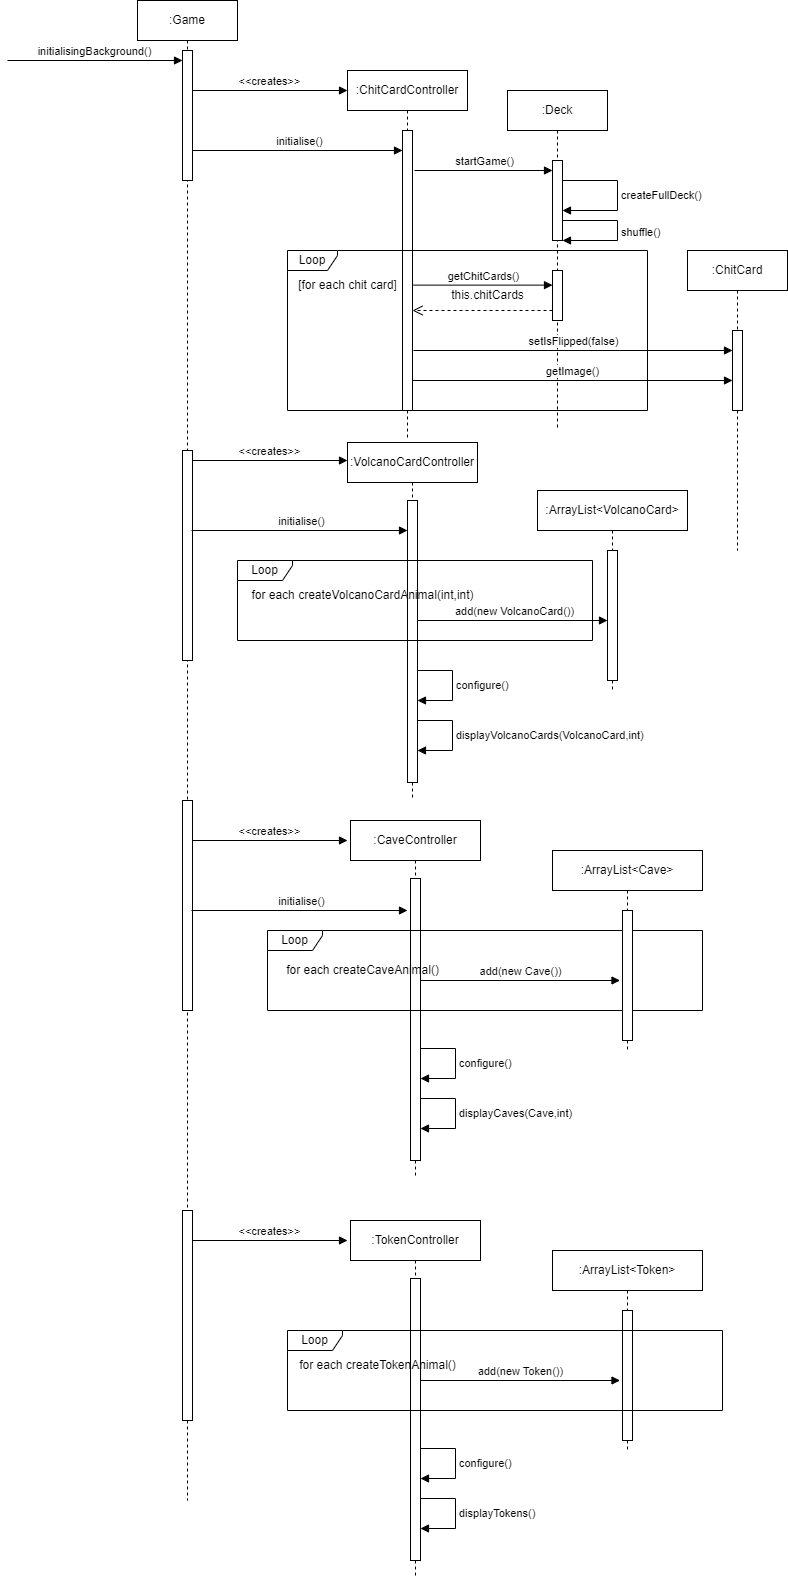

The diagram above was exported from draw.io. Its source (the exported page's mxGraphModel, read from the mxfile embedded in the PNG):
<mxGraphModel dx="1943" dy="2020" grid="1" gridSize="10" guides="1" tooltips="1" connect="1" arrows="1" fold="1" page="1" pageScale="1" pageWidth="850" pageHeight="1100" math="0" shadow="0">
  <root>
    <mxCell id="0" />
    <mxCell id="1" parent="0" />
    <mxCell id="jNTRAxRnPyEYQWnAoFTy-1" value=":Game" style="shape=umlLifeline;perimeter=lifelinePerimeter;whiteSpace=wrap;html=1;container=1;dropTarget=0;collapsible=0;recursiveResize=0;outlineConnect=0;portConstraint=eastwest;newEdgeStyle={&quot;curved&quot;:0,&quot;rounded&quot;:0};" vertex="1" parent="1">
      <mxGeometry x="110" y="20" width="100" height="1500" as="geometry" />
    </mxCell>
    <mxCell id="jNTRAxRnPyEYQWnAoFTy-3" value="" style="html=1;points=[[0,0,0,0,5],[0,1,0,0,-5],[1,0,0,0,5],[1,1,0,0,-5]];perimeter=orthogonalPerimeter;outlineConnect=0;targetShapes=umlLifeline;portConstraint=eastwest;newEdgeStyle={&quot;curved&quot;:0,&quot;rounded&quot;:0};" vertex="1" parent="jNTRAxRnPyEYQWnAoFTy-1">
      <mxGeometry x="45" y="50" width="10" height="130" as="geometry" />
    </mxCell>
    <mxCell id="jNTRAxRnPyEYQWnAoFTy-35" value="" style="html=1;points=[[0,0,0,0,5],[0,1,0,0,-5],[1,0,0,0,5],[1,1,0,0,-5]];perimeter=orthogonalPerimeter;outlineConnect=0;targetShapes=umlLifeline;portConstraint=eastwest;newEdgeStyle={&quot;curved&quot;:0,&quot;rounded&quot;:0};" vertex="1" parent="jNTRAxRnPyEYQWnAoFTy-1">
      <mxGeometry x="45" y="450" width="10" height="210" as="geometry" />
    </mxCell>
    <mxCell id="jNTRAxRnPyEYQWnAoFTy-47" value="" style="html=1;points=[[0,0,0,0,5],[0,1,0,0,-5],[1,0,0,0,5],[1,1,0,0,-5]];perimeter=orthogonalPerimeter;outlineConnect=0;targetShapes=umlLifeline;portConstraint=eastwest;newEdgeStyle={&quot;curved&quot;:0,&quot;rounded&quot;:0};" vertex="1" parent="jNTRAxRnPyEYQWnAoFTy-1">
      <mxGeometry x="45" y="800" width="10" height="210" as="geometry" />
    </mxCell>
    <mxCell id="jNTRAxRnPyEYQWnAoFTy-59" value="" style="html=1;points=[[0,0,0,0,5],[0,1,0,0,-5],[1,0,0,0,5],[1,1,0,0,-5]];perimeter=orthogonalPerimeter;outlineConnect=0;targetShapes=umlLifeline;portConstraint=eastwest;newEdgeStyle={&quot;curved&quot;:0,&quot;rounded&quot;:0};" vertex="1" parent="jNTRAxRnPyEYQWnAoFTy-1">
      <mxGeometry x="45" y="1210" width="10" height="210" as="geometry" />
    </mxCell>
    <mxCell id="jNTRAxRnPyEYQWnAoFTy-4" value="initialisingBackground()" style="html=1;verticalAlign=bottom;endArrow=block;curved=0;rounded=0;" edge="1" parent="1">
      <mxGeometry x="-0.0019" width="80" relative="1" as="geometry">
        <mxPoint x="-20" y="80" as="sourcePoint" />
        <mxPoint x="155" y="80" as="targetPoint" />
        <mxPoint as="offset" />
      </mxGeometry>
    </mxCell>
    <mxCell id="jNTRAxRnPyEYQWnAoFTy-6" value="&amp;lt;&amp;lt;creates&amp;gt;&amp;gt;" style="html=1;verticalAlign=bottom;endArrow=block;curved=0;rounded=0;" edge="1" parent="1">
      <mxGeometry width="80" relative="1" as="geometry">
        <mxPoint x="165" y="109.99999999999997" as="sourcePoint" />
        <mxPoint x="320" y="110" as="targetPoint" />
      </mxGeometry>
    </mxCell>
    <mxCell id="jNTRAxRnPyEYQWnAoFTy-7" value=":ChitCardController" style="shape=umlLifeline;perimeter=lifelinePerimeter;whiteSpace=wrap;html=1;container=1;dropTarget=0;collapsible=0;recursiveResize=0;outlineConnect=0;portConstraint=eastwest;newEdgeStyle={&quot;curved&quot;:0,&quot;rounded&quot;:0};" vertex="1" parent="1">
      <mxGeometry x="320" y="90" width="120" height="370" as="geometry" />
    </mxCell>
    <mxCell id="jNTRAxRnPyEYQWnAoFTy-8" value="" style="html=1;points=[[0,0,0,0,5],[0,1,0,0,-5],[1,0,0,0,5],[1,1,0,0,-5]];perimeter=orthogonalPerimeter;outlineConnect=0;targetShapes=umlLifeline;portConstraint=eastwest;newEdgeStyle={&quot;curved&quot;:0,&quot;rounded&quot;:0};" vertex="1" parent="jNTRAxRnPyEYQWnAoFTy-7">
      <mxGeometry x="55" y="60" width="10" height="280" as="geometry" />
    </mxCell>
    <mxCell id="jNTRAxRnPyEYQWnAoFTy-9" value="initialise()" style="html=1;verticalAlign=bottom;endArrow=block;curved=0;rounded=0;" edge="1" parent="1" source="jNTRAxRnPyEYQWnAoFTy-3">
      <mxGeometry x="0.0047" width="80" relative="1" as="geometry">
        <mxPoint x="175" y="169.23000000000002" as="sourcePoint" />
        <mxPoint x="375" y="170" as="targetPoint" />
        <mxPoint as="offset" />
      </mxGeometry>
    </mxCell>
    <mxCell id="jNTRAxRnPyEYQWnAoFTy-10" value=":Deck" style="shape=umlLifeline;perimeter=lifelinePerimeter;whiteSpace=wrap;html=1;container=1;dropTarget=0;collapsible=0;recursiveResize=0;outlineConnect=0;portConstraint=eastwest;newEdgeStyle={&quot;curved&quot;:0,&quot;rounded&quot;:0};" vertex="1" parent="1">
      <mxGeometry x="480" y="110" width="100" height="340" as="geometry" />
    </mxCell>
    <mxCell id="jNTRAxRnPyEYQWnAoFTy-11" value="" style="html=1;points=[[0,0,0,0,5],[0,1,0,0,-5],[1,0,0,0,5],[1,1,0,0,-5]];perimeter=orthogonalPerimeter;outlineConnect=0;targetShapes=umlLifeline;portConstraint=eastwest;newEdgeStyle={&quot;curved&quot;:0,&quot;rounded&quot;:0};" vertex="1" parent="jNTRAxRnPyEYQWnAoFTy-10">
      <mxGeometry x="45" y="70" width="10" height="80" as="geometry" />
    </mxCell>
    <mxCell id="jNTRAxRnPyEYQWnAoFTy-21" value="createFullDeck()" style="html=1;align=left;spacingLeft=2;endArrow=block;rounded=0;edgeStyle=orthogonalEdgeStyle;curved=0;rounded=0;" edge="1" parent="jNTRAxRnPyEYQWnAoFTy-10">
      <mxGeometry relative="1" as="geometry">
        <mxPoint x="55" y="90" as="sourcePoint" />
        <Array as="points">
          <mxPoint x="110" y="90" />
          <mxPoint x="110" y="120" />
        </Array>
        <mxPoint x="55" y="120" as="targetPoint" />
      </mxGeometry>
    </mxCell>
    <mxCell id="jNTRAxRnPyEYQWnAoFTy-22" value="shuffle()" style="html=1;align=left;spacingLeft=2;endArrow=block;rounded=0;edgeStyle=orthogonalEdgeStyle;curved=0;rounded=0;" edge="1" parent="jNTRAxRnPyEYQWnAoFTy-10" source="jNTRAxRnPyEYQWnAoFTy-11">
      <mxGeometry relative="1" as="geometry">
        <mxPoint x="60" y="130" as="sourcePoint" />
        <Array as="points">
          <mxPoint x="110" y="130" />
          <mxPoint x="110" y="150" />
        </Array>
        <mxPoint x="55" y="150" as="targetPoint" />
      </mxGeometry>
    </mxCell>
    <mxCell id="jNTRAxRnPyEYQWnAoFTy-13" value="startGame()" style="html=1;verticalAlign=bottom;endArrow=block;curved=0;rounded=0;" edge="1" parent="1" target="jNTRAxRnPyEYQWnAoFTy-11">
      <mxGeometry width="80" relative="1" as="geometry">
        <mxPoint x="387" y="190" as="sourcePoint" />
        <mxPoint x="467" y="190" as="targetPoint" />
      </mxGeometry>
    </mxCell>
    <mxCell id="jNTRAxRnPyEYQWnAoFTy-14" value="getChitCards()" style="html=1;verticalAlign=bottom;endArrow=block;curved=0;rounded=0;" edge="1" parent="1">
      <mxGeometry width="80" relative="1" as="geometry">
        <mxPoint x="386" y="304.63" as="sourcePoint" />
        <mxPoint x="525" y="304.6300000000001" as="targetPoint" />
      </mxGeometry>
    </mxCell>
    <mxCell id="jNTRAxRnPyEYQWnAoFTy-15" value="" style="html=1;verticalAlign=bottom;endArrow=open;dashed=1;endSize=8;curved=0;rounded=0;" edge="1" parent="1">
      <mxGeometry x="-0.0016" relative="1" as="geometry">
        <mxPoint x="525" y="330" as="sourcePoint" />
        <mxPoint x="385" y="330" as="targetPoint" />
        <mxPoint as="offset" />
      </mxGeometry>
    </mxCell>
    <mxCell id="jNTRAxRnPyEYQWnAoFTy-19" value="this.chitCards" style="text;html=1;align=center;verticalAlign=middle;resizable=0;points=[];autosize=1;strokeColor=none;fillColor=none;" vertex="1" parent="1">
      <mxGeometry x="410" y="300" width="100" height="30" as="geometry" />
    </mxCell>
    <mxCell id="jNTRAxRnPyEYQWnAoFTy-23" value="Loop" style="shape=umlFrame;whiteSpace=wrap;html=1;pointerEvents=0;width=50;height=20;" vertex="1" parent="1">
      <mxGeometry x="260" y="270" width="360" height="160" as="geometry" />
    </mxCell>
    <mxCell id="jNTRAxRnPyEYQWnAoFTy-26" value="[for each chit card]" style="text;html=1;align=center;verticalAlign=middle;resizable=0;points=[];autosize=1;strokeColor=none;fillColor=none;" vertex="1" parent="1">
      <mxGeometry x="260" y="290" width="120" height="30" as="geometry" />
    </mxCell>
    <mxCell id="jNTRAxRnPyEYQWnAoFTy-28" value="" style="html=1;points=[[0,0,0,0,5],[0,1,0,0,-5],[1,0,0,0,5],[1,1,0,0,-5]];perimeter=orthogonalPerimeter;outlineConnect=0;targetShapes=umlLifeline;portConstraint=eastwest;newEdgeStyle={&quot;curved&quot;:0,&quot;rounded&quot;:0};" vertex="1" parent="1">
      <mxGeometry x="525" y="290" width="10" height="50" as="geometry" />
    </mxCell>
    <mxCell id="jNTRAxRnPyEYQWnAoFTy-29" value="setIsFlipped(false)" style="html=1;verticalAlign=bottom;endArrow=block;curved=0;rounded=0;" edge="1" parent="1" target="jNTRAxRnPyEYQWnAoFTy-31">
      <mxGeometry width="80" relative="1" as="geometry">
        <mxPoint x="386" y="370" as="sourcePoint" />
        <mxPoint x="697.4545232599431" y="370" as="targetPoint" />
      </mxGeometry>
    </mxCell>
    <mxCell id="jNTRAxRnPyEYQWnAoFTy-30" value=":ChitCard" style="shape=umlLifeline;perimeter=lifelinePerimeter;whiteSpace=wrap;html=1;container=1;dropTarget=0;collapsible=0;recursiveResize=0;outlineConnect=0;portConstraint=eastwest;newEdgeStyle={&quot;curved&quot;:0,&quot;rounded&quot;:0};" vertex="1" parent="1">
      <mxGeometry x="660" y="270" width="100" height="300" as="geometry" />
    </mxCell>
    <mxCell id="jNTRAxRnPyEYQWnAoFTy-31" value="" style="html=1;points=[[0,0,0,0,5],[0,1,0,0,-5],[1,0,0,0,5],[1,1,0,0,-5]];perimeter=orthogonalPerimeter;outlineConnect=0;targetShapes=umlLifeline;portConstraint=eastwest;newEdgeStyle={&quot;curved&quot;:0,&quot;rounded&quot;:0};" vertex="1" parent="jNTRAxRnPyEYQWnAoFTy-30">
      <mxGeometry x="45" y="80" width="10" height="80" as="geometry" />
    </mxCell>
    <mxCell id="jNTRAxRnPyEYQWnAoFTy-32" value="getImage()" style="html=1;verticalAlign=bottom;endArrow=block;curved=0;rounded=0;" edge="1" parent="1" target="jNTRAxRnPyEYQWnAoFTy-31">
      <mxGeometry width="80" relative="1" as="geometry">
        <mxPoint x="385" y="400" as="sourcePoint" />
        <mxPoint x="696.4545232599431" y="400" as="targetPoint" />
      </mxGeometry>
    </mxCell>
    <mxCell id="jNTRAxRnPyEYQWnAoFTy-33" value="&amp;lt;&amp;lt;creates&amp;gt;&amp;gt;" style="html=1;verticalAlign=bottom;endArrow=block;curved=0;rounded=0;" edge="1" parent="1">
      <mxGeometry x="0.0088" width="80" relative="1" as="geometry">
        <mxPoint x="165" y="480" as="sourcePoint" />
        <mxPoint x="320" y="480" as="targetPoint" />
        <mxPoint as="offset" />
      </mxGeometry>
    </mxCell>
    <mxCell id="jNTRAxRnPyEYQWnAoFTy-34" value=":VolcanoCardController" style="shape=umlLifeline;perimeter=lifelinePerimeter;whiteSpace=wrap;html=1;container=1;dropTarget=0;collapsible=0;recursiveResize=0;outlineConnect=0;portConstraint=eastwest;newEdgeStyle={&quot;curved&quot;:0,&quot;rounded&quot;:0};" vertex="1" parent="1">
      <mxGeometry x="320" y="462" width="130" height="358" as="geometry" />
    </mxCell>
    <mxCell id="jNTRAxRnPyEYQWnAoFTy-37" value="" style="html=1;points=[[0,0,0,0,5],[0,1,0,0,-5],[1,0,0,0,5],[1,1,0,0,-5]];perimeter=orthogonalPerimeter;outlineConnect=0;targetShapes=umlLifeline;portConstraint=eastwest;newEdgeStyle={&quot;curved&quot;:0,&quot;rounded&quot;:0};" vertex="1" parent="jNTRAxRnPyEYQWnAoFTy-34">
      <mxGeometry x="60" y="58" width="10" height="282" as="geometry" />
    </mxCell>
    <mxCell id="jNTRAxRnPyEYQWnAoFTy-44" value="configure()" style="html=1;align=left;spacingLeft=2;endArrow=block;rounded=0;edgeStyle=orthogonalEdgeStyle;curved=0;rounded=0;" edge="1" parent="jNTRAxRnPyEYQWnAoFTy-34">
      <mxGeometry relative="1" as="geometry">
        <mxPoint x="70" y="228" as="sourcePoint" />
        <Array as="points">
          <mxPoint x="105" y="228" />
          <mxPoint x="105" y="258" />
        </Array>
        <mxPoint x="70" y="258" as="targetPoint" />
      </mxGeometry>
    </mxCell>
    <mxCell id="jNTRAxRnPyEYQWnAoFTy-45" value="displayVolcanoCards(VolcanoCard,int)" style="html=1;align=left;spacingLeft=2;endArrow=block;rounded=0;edgeStyle=orthogonalEdgeStyle;curved=0;rounded=0;" edge="1" parent="jNTRAxRnPyEYQWnAoFTy-34">
      <mxGeometry relative="1" as="geometry">
        <mxPoint x="70" y="278" as="sourcePoint" />
        <Array as="points">
          <mxPoint x="105" y="278" />
          <mxPoint x="105" y="308" />
        </Array>
        <mxPoint x="70" y="308" as="targetPoint" />
      </mxGeometry>
    </mxCell>
    <mxCell id="jNTRAxRnPyEYQWnAoFTy-36" value="initialise()" style="html=1;verticalAlign=bottom;endArrow=block;curved=0;rounded=0;" edge="1" parent="1" target="jNTRAxRnPyEYQWnAoFTy-37">
      <mxGeometry x="0.0047" width="80" relative="1" as="geometry">
        <mxPoint x="164" y="550" as="sourcePoint" />
        <mxPoint x="374" y="550" as="targetPoint" />
        <mxPoint as="offset" />
      </mxGeometry>
    </mxCell>
    <mxCell id="jNTRAxRnPyEYQWnAoFTy-38" value="Loop" style="shape=umlFrame;whiteSpace=wrap;html=1;pointerEvents=0;width=55;height=20;" vertex="1" parent="1">
      <mxGeometry x="210" y="580" width="355" height="80" as="geometry" />
    </mxCell>
    <mxCell id="jNTRAxRnPyEYQWnAoFTy-39" value="for each createVolcanoCardAnimal(int,int)" style="text;html=1;align=center;verticalAlign=middle;resizable=0;points=[];autosize=1;strokeColor=none;fillColor=none;" vertex="1" parent="1">
      <mxGeometry x="210" y="600" width="250" height="30" as="geometry" />
    </mxCell>
    <mxCell id="jNTRAxRnPyEYQWnAoFTy-40" value=":ArrayList&amp;lt;VolcanoCard&amp;gt;" style="shape=umlLifeline;perimeter=lifelinePerimeter;whiteSpace=wrap;html=1;container=1;dropTarget=0;collapsible=0;recursiveResize=0;outlineConnect=0;portConstraint=eastwest;newEdgeStyle={&quot;curved&quot;:0,&quot;rounded&quot;:0};" vertex="1" parent="1">
      <mxGeometry x="510" y="510" width="150" height="200" as="geometry" />
    </mxCell>
    <mxCell id="jNTRAxRnPyEYQWnAoFTy-41" value="" style="html=1;points=[[0,0,0,0,5],[0,1,0,0,-5],[1,0,0,0,5],[1,1,0,0,-5]];perimeter=orthogonalPerimeter;outlineConnect=0;targetShapes=umlLifeline;portConstraint=eastwest;newEdgeStyle={&quot;curved&quot;:0,&quot;rounded&quot;:0};" vertex="1" parent="jNTRAxRnPyEYQWnAoFTy-40">
      <mxGeometry x="70" y="60" width="10" height="130" as="geometry" />
    </mxCell>
    <mxCell id="jNTRAxRnPyEYQWnAoFTy-42" value="add(new VolcanoCard())" style="html=1;verticalAlign=bottom;endArrow=block;curved=0;rounded=0;" edge="1" parent="1" target="jNTRAxRnPyEYQWnAoFTy-41">
      <mxGeometry width="80" relative="1" as="geometry">
        <mxPoint x="390" y="640" as="sourcePoint" />
        <mxPoint x="470" y="640" as="targetPoint" />
      </mxGeometry>
    </mxCell>
    <mxCell id="jNTRAxRnPyEYQWnAoFTy-48" value="&amp;lt;&amp;lt;creates&amp;gt;&amp;gt;" style="html=1;verticalAlign=bottom;endArrow=block;curved=0;rounded=0;" edge="1" parent="1">
      <mxGeometry x="0.0088" width="80" relative="1" as="geometry">
        <mxPoint x="165" y="860" as="sourcePoint" />
        <mxPoint x="320" y="860" as="targetPoint" />
        <mxPoint as="offset" />
      </mxGeometry>
    </mxCell>
    <mxCell id="jNTRAxRnPyEYQWnAoFTy-49" value=":CaveController" style="shape=umlLifeline;perimeter=lifelinePerimeter;whiteSpace=wrap;html=1;container=1;dropTarget=0;collapsible=0;recursiveResize=0;outlineConnect=0;portConstraint=eastwest;newEdgeStyle={&quot;curved&quot;:0,&quot;rounded&quot;:0};" vertex="1" parent="1">
      <mxGeometry x="323" y="840" width="130" height="358" as="geometry" />
    </mxCell>
    <mxCell id="jNTRAxRnPyEYQWnAoFTy-50" value="" style="html=1;points=[[0,0,0,0,5],[0,1,0,0,-5],[1,0,0,0,5],[1,1,0,0,-5]];perimeter=orthogonalPerimeter;outlineConnect=0;targetShapes=umlLifeline;portConstraint=eastwest;newEdgeStyle={&quot;curved&quot;:0,&quot;rounded&quot;:0};" vertex="1" parent="jNTRAxRnPyEYQWnAoFTy-49">
      <mxGeometry x="60" y="58" width="10" height="282" as="geometry" />
    </mxCell>
    <mxCell id="jNTRAxRnPyEYQWnAoFTy-51" value="configure()" style="html=1;align=left;spacingLeft=2;endArrow=block;rounded=0;edgeStyle=orthogonalEdgeStyle;curved=0;rounded=0;" edge="1" parent="jNTRAxRnPyEYQWnAoFTy-49">
      <mxGeometry relative="1" as="geometry">
        <mxPoint x="70" y="228" as="sourcePoint" />
        <Array as="points">
          <mxPoint x="105" y="228" />
          <mxPoint x="105" y="258" />
        </Array>
        <mxPoint x="70" y="258" as="targetPoint" />
      </mxGeometry>
    </mxCell>
    <mxCell id="jNTRAxRnPyEYQWnAoFTy-52" value="displayCaves(Cave,int)" style="html=1;align=left;spacingLeft=2;endArrow=block;rounded=0;edgeStyle=orthogonalEdgeStyle;curved=0;rounded=0;" edge="1" parent="jNTRAxRnPyEYQWnAoFTy-49">
      <mxGeometry relative="1" as="geometry">
        <mxPoint x="70" y="278" as="sourcePoint" />
        <Array as="points">
          <mxPoint x="105" y="278" />
          <mxPoint x="105" y="308" />
        </Array>
        <mxPoint x="70" y="308" as="targetPoint" />
      </mxGeometry>
    </mxCell>
    <mxCell id="jNTRAxRnPyEYQWnAoFTy-53" value="initialise()" style="html=1;verticalAlign=bottom;endArrow=block;curved=0;rounded=0;" edge="1" parent="1">
      <mxGeometry x="0.0047" width="80" relative="1" as="geometry">
        <mxPoint x="164" y="930" as="sourcePoint" />
        <mxPoint x="380" y="930" as="targetPoint" />
        <mxPoint as="offset" />
      </mxGeometry>
    </mxCell>
    <mxCell id="jNTRAxRnPyEYQWnAoFTy-54" value="Loop" style="shape=umlFrame;whiteSpace=wrap;html=1;pointerEvents=0;width=55;height=20;" vertex="1" parent="1">
      <mxGeometry x="240" y="950" width="435" height="80" as="geometry" />
    </mxCell>
    <mxCell id="jNTRAxRnPyEYQWnAoFTy-55" value=":ArrayList&amp;lt;Cave&amp;gt;" style="shape=umlLifeline;perimeter=lifelinePerimeter;whiteSpace=wrap;html=1;container=1;dropTarget=0;collapsible=0;recursiveResize=0;outlineConnect=0;portConstraint=eastwest;newEdgeStyle={&quot;curved&quot;:0,&quot;rounded&quot;:0};" vertex="1" parent="1">
      <mxGeometry x="525" y="870" width="150" height="200" as="geometry" />
    </mxCell>
    <mxCell id="jNTRAxRnPyEYQWnAoFTy-56" value="" style="html=1;points=[[0,0,0,0,5],[0,1,0,0,-5],[1,0,0,0,5],[1,1,0,0,-5]];perimeter=orthogonalPerimeter;outlineConnect=0;targetShapes=umlLifeline;portConstraint=eastwest;newEdgeStyle={&quot;curved&quot;:0,&quot;rounded&quot;:0};" vertex="1" parent="jNTRAxRnPyEYQWnAoFTy-55">
      <mxGeometry x="70" y="60" width="10" height="130" as="geometry" />
    </mxCell>
    <mxCell id="jNTRAxRnPyEYQWnAoFTy-57" value="add(new Cave())" style="html=1;verticalAlign=bottom;endArrow=block;curved=0;rounded=0;" edge="1" parent="1" source="jNTRAxRnPyEYQWnAoFTy-50">
      <mxGeometry width="80" relative="1" as="geometry">
        <mxPoint x="402.5" y="1000" as="sourcePoint" />
        <mxPoint x="592.5" y="1000" as="targetPoint" />
      </mxGeometry>
    </mxCell>
    <mxCell id="jNTRAxRnPyEYQWnAoFTy-58" value="for each createCaveAnimal()" style="text;html=1;align=center;verticalAlign=middle;resizable=0;points=[];autosize=1;strokeColor=none;fillColor=none;" vertex="1" parent="1">
      <mxGeometry x="245" y="975" width="180" height="30" as="geometry" />
    </mxCell>
    <mxCell id="jNTRAxRnPyEYQWnAoFTy-60" value="&amp;lt;&amp;lt;creates&amp;gt;&amp;gt;" style="html=1;verticalAlign=bottom;endArrow=block;curved=0;rounded=0;" edge="1" parent="1">
      <mxGeometry x="0.0088" width="80" relative="1" as="geometry">
        <mxPoint x="165" y="1260" as="sourcePoint" />
        <mxPoint x="320" y="1260" as="targetPoint" />
        <mxPoint as="offset" />
      </mxGeometry>
    </mxCell>
    <mxCell id="jNTRAxRnPyEYQWnAoFTy-61" value=":TokenController" style="shape=umlLifeline;perimeter=lifelinePerimeter;whiteSpace=wrap;html=1;container=1;dropTarget=0;collapsible=0;recursiveResize=0;outlineConnect=0;portConstraint=eastwest;newEdgeStyle={&quot;curved&quot;:0,&quot;rounded&quot;:0};" vertex="1" parent="1">
      <mxGeometry x="323" y="1240" width="130" height="358" as="geometry" />
    </mxCell>
    <mxCell id="jNTRAxRnPyEYQWnAoFTy-62" value="" style="html=1;points=[[0,0,0,0,5],[0,1,0,0,-5],[1,0,0,0,5],[1,1,0,0,-5]];perimeter=orthogonalPerimeter;outlineConnect=0;targetShapes=umlLifeline;portConstraint=eastwest;newEdgeStyle={&quot;curved&quot;:0,&quot;rounded&quot;:0};" vertex="1" parent="jNTRAxRnPyEYQWnAoFTy-61">
      <mxGeometry x="60" y="58" width="10" height="282" as="geometry" />
    </mxCell>
    <mxCell id="jNTRAxRnPyEYQWnAoFTy-63" value="configure()" style="html=1;align=left;spacingLeft=2;endArrow=block;rounded=0;edgeStyle=orthogonalEdgeStyle;curved=0;rounded=0;" edge="1" parent="jNTRAxRnPyEYQWnAoFTy-61">
      <mxGeometry relative="1" as="geometry">
        <mxPoint x="70" y="228" as="sourcePoint" />
        <Array as="points">
          <mxPoint x="105" y="228" />
          <mxPoint x="105" y="258" />
        </Array>
        <mxPoint x="70" y="258" as="targetPoint" />
      </mxGeometry>
    </mxCell>
    <mxCell id="jNTRAxRnPyEYQWnAoFTy-64" value="displayTokens()" style="html=1;align=left;spacingLeft=2;endArrow=block;rounded=0;edgeStyle=orthogonalEdgeStyle;curved=0;rounded=0;" edge="1" parent="jNTRAxRnPyEYQWnAoFTy-61">
      <mxGeometry relative="1" as="geometry">
        <mxPoint x="70" y="278" as="sourcePoint" />
        <Array as="points">
          <mxPoint x="105" y="278" />
          <mxPoint x="105" y="308" />
        </Array>
        <mxPoint x="70" y="308" as="targetPoint" />
      </mxGeometry>
    </mxCell>
    <mxCell id="jNTRAxRnPyEYQWnAoFTy-65" value=":ArrayList&amp;lt;Token&amp;gt;" style="shape=umlLifeline;perimeter=lifelinePerimeter;whiteSpace=wrap;html=1;container=1;dropTarget=0;collapsible=0;recursiveResize=0;outlineConnect=0;portConstraint=eastwest;newEdgeStyle={&quot;curved&quot;:0,&quot;rounded&quot;:0};" vertex="1" parent="1">
      <mxGeometry x="525" y="1270" width="150" height="200" as="geometry" />
    </mxCell>
    <mxCell id="jNTRAxRnPyEYQWnAoFTy-66" value="" style="html=1;points=[[0,0,0,0,5],[0,1,0,0,-5],[1,0,0,0,5],[1,1,0,0,-5]];perimeter=orthogonalPerimeter;outlineConnect=0;targetShapes=umlLifeline;portConstraint=eastwest;newEdgeStyle={&quot;curved&quot;:0,&quot;rounded&quot;:0};" vertex="1" parent="jNTRAxRnPyEYQWnAoFTy-65">
      <mxGeometry x="70" y="60" width="10" height="130" as="geometry" />
    </mxCell>
    <mxCell id="jNTRAxRnPyEYQWnAoFTy-67" value="add(new Token())" style="html=1;verticalAlign=bottom;endArrow=block;curved=0;rounded=0;" edge="1" source="jNTRAxRnPyEYQWnAoFTy-62" parent="1">
      <mxGeometry width="80" relative="1" as="geometry">
        <mxPoint x="402.5" y="1400" as="sourcePoint" />
        <mxPoint x="592.5" y="1400" as="targetPoint" />
      </mxGeometry>
    </mxCell>
    <mxCell id="jNTRAxRnPyEYQWnAoFTy-68" value="Loop" style="shape=umlFrame;whiteSpace=wrap;html=1;pointerEvents=0;width=55;height=20;" vertex="1" parent="1">
      <mxGeometry x="260" y="1350" width="435" height="80" as="geometry" />
    </mxCell>
    <mxCell id="jNTRAxRnPyEYQWnAoFTy-69" value="for each createTokenAnimal()" style="text;html=1;align=center;verticalAlign=middle;resizable=0;points=[];autosize=1;strokeColor=none;fillColor=none;" vertex="1" parent="1">
      <mxGeometry x="260" y="1370" width="180" height="30" as="geometry" />
    </mxCell>
  </root>
</mxGraphModel>